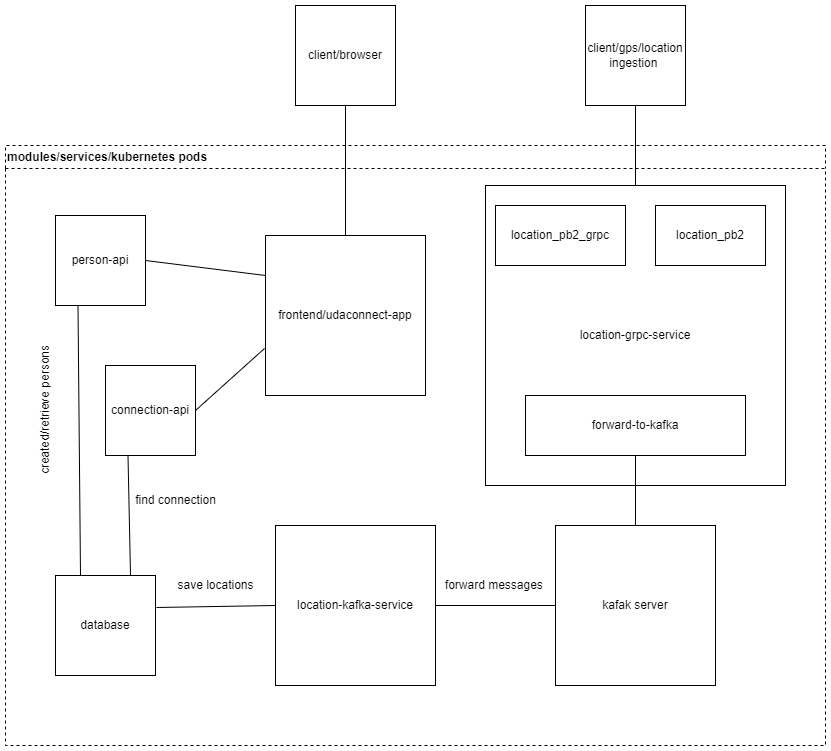

The diagram above was exported from draw.io. Its source (the exported page's mxGraphModel, read from the mxfile embedded in the PNG):
<mxGraphModel dx="1360" dy="834" grid="1" gridSize="10" guides="1" tooltips="1" connect="1" arrows="1" fold="1" page="1" pageScale="1" pageWidth="850" pageHeight="1100" math="0" shadow="0">
  <root>
    <mxCell id="0" />
    <mxCell id="1" parent="0" />
    <mxCell id="VCNAS2HZePS8hOF-J94Z-3" value="modules/services/kubernetes pods" style="swimlane;whiteSpace=wrap;html=1;dashed=1;align=left;" vertex="1" parent="1">
      <mxGeometry x="30" y="260" width="820" height="600" as="geometry" />
    </mxCell>
    <mxCell id="VCNAS2HZePS8hOF-J94Z-5" value="connection-api" style="whiteSpace=wrap;html=1;aspect=fixed;" vertex="1" parent="VCNAS2HZePS8hOF-J94Z-3">
      <mxGeometry x="100" y="220" width="90" height="90" as="geometry" />
    </mxCell>
    <mxCell id="VCNAS2HZePS8hOF-J94Z-9" value="person-api" style="whiteSpace=wrap;html=1;aspect=fixed;" vertex="1" parent="VCNAS2HZePS8hOF-J94Z-3">
      <mxGeometry x="50" y="70" width="90" height="90" as="geometry" />
    </mxCell>
    <mxCell id="VCNAS2HZePS8hOF-J94Z-8" value="location-kafka-service" style="whiteSpace=wrap;html=1;aspect=fixed;" vertex="1" parent="VCNAS2HZePS8hOF-J94Z-3">
      <mxGeometry x="270" y="380" width="160" height="160" as="geometry" />
    </mxCell>
    <mxCell id="VCNAS2HZePS8hOF-J94Z-7" value="location-grpc-service" style="whiteSpace=wrap;html=1;aspect=fixed;" vertex="1" parent="VCNAS2HZePS8hOF-J94Z-3">
      <mxGeometry x="480" y="40" width="300" height="300" as="geometry" />
    </mxCell>
    <mxCell id="VCNAS2HZePS8hOF-J94Z-6" value="frontend/udaconnect-app" style="whiteSpace=wrap;html=1;aspect=fixed;" vertex="1" parent="VCNAS2HZePS8hOF-J94Z-3">
      <mxGeometry x="260" y="90" width="160" height="160" as="geometry" />
    </mxCell>
    <mxCell id="VCNAS2HZePS8hOF-J94Z-13" value="location_pb2_grpc" style="rounded=0;whiteSpace=wrap;html=1;" vertex="1" parent="VCNAS2HZePS8hOF-J94Z-3">
      <mxGeometry x="490" y="60" width="130" height="60" as="geometry" />
    </mxCell>
    <mxCell id="VCNAS2HZePS8hOF-J94Z-14" value="location_pb2" style="rounded=0;whiteSpace=wrap;html=1;" vertex="1" parent="VCNAS2HZePS8hOF-J94Z-3">
      <mxGeometry x="650" y="60" width="110" height="60" as="geometry" />
    </mxCell>
    <mxCell id="VCNAS2HZePS8hOF-J94Z-15" value="forward-to-kafka" style="rounded=0;whiteSpace=wrap;html=1;" vertex="1" parent="VCNAS2HZePS8hOF-J94Z-3">
      <mxGeometry x="520" y="250" width="220" height="60" as="geometry" />
    </mxCell>
    <mxCell id="VCNAS2HZePS8hOF-J94Z-16" value="" style="endArrow=none;html=1;rounded=0;entryX=0.5;entryY=0;entryDx=0;entryDy=0;" edge="1" parent="VCNAS2HZePS8hOF-J94Z-3" source="VCNAS2HZePS8hOF-J94Z-15" target="VCNAS2HZePS8hOF-J94Z-18">
      <mxGeometry width="50" height="50" relative="1" as="geometry">
        <mxPoint x="310" y="240" as="sourcePoint" />
        <mxPoint x="360" y="190" as="targetPoint" />
        <Array as="points" />
      </mxGeometry>
    </mxCell>
    <mxCell id="VCNAS2HZePS8hOF-J94Z-18" value="kafak server" style="whiteSpace=wrap;html=1;aspect=fixed;" vertex="1" parent="VCNAS2HZePS8hOF-J94Z-3">
      <mxGeometry x="550" y="380" width="160" height="160" as="geometry" />
    </mxCell>
    <mxCell id="VCNAS2HZePS8hOF-J94Z-21" value="" style="endArrow=none;html=1;rounded=0;entryX=0;entryY=0.25;entryDx=0;entryDy=0;exitX=1;exitY=0.5;exitDx=0;exitDy=0;" edge="1" parent="VCNAS2HZePS8hOF-J94Z-3" source="VCNAS2HZePS8hOF-J94Z-9" target="VCNAS2HZePS8hOF-J94Z-6">
      <mxGeometry width="50" height="50" relative="1" as="geometry">
        <mxPoint x="650" y="-10" as="sourcePoint" />
        <mxPoint x="650" y="60" as="targetPoint" />
        <Array as="points" />
      </mxGeometry>
    </mxCell>
    <mxCell id="VCNAS2HZePS8hOF-J94Z-22" value="" style="endArrow=none;html=1;rounded=0;entryX=-0.006;entryY=0.706;entryDx=0;entryDy=0;exitX=1;exitY=0.5;exitDx=0;exitDy=0;entryPerimeter=0;" edge="1" parent="VCNAS2HZePS8hOF-J94Z-3" source="VCNAS2HZePS8hOF-J94Z-5" target="VCNAS2HZePS8hOF-J94Z-6">
      <mxGeometry width="50" height="50" relative="1" as="geometry">
        <mxPoint x="150" y="125" as="sourcePoint" />
        <mxPoint x="270" y="140" as="targetPoint" />
        <Array as="points" />
      </mxGeometry>
    </mxCell>
    <mxCell id="VCNAS2HZePS8hOF-J94Z-4" value="database" style="whiteSpace=wrap;html=1;aspect=fixed;" vertex="1" parent="VCNAS2HZePS8hOF-J94Z-3">
      <mxGeometry x="50" y="430" width="100" height="100" as="geometry" />
    </mxCell>
    <mxCell id="VCNAS2HZePS8hOF-J94Z-25" value="" style="endArrow=none;html=1;rounded=0;entryX=0.25;entryY=0;entryDx=0;entryDy=0;exitX=0.25;exitY=1;exitDx=0;exitDy=0;" edge="1" parent="VCNAS2HZePS8hOF-J94Z-3" source="VCNAS2HZePS8hOF-J94Z-9" target="VCNAS2HZePS8hOF-J94Z-4">
      <mxGeometry width="50" height="50" relative="1" as="geometry">
        <mxPoint x="150" y="125" as="sourcePoint" />
        <mxPoint x="270" y="140" as="targetPoint" />
        <Array as="points" />
      </mxGeometry>
    </mxCell>
    <mxCell id="VCNAS2HZePS8hOF-J94Z-26" value="" style="endArrow=none;html=1;rounded=0;entryX=0.75;entryY=0;entryDx=0;entryDy=0;exitX=0.25;exitY=1;exitDx=0;exitDy=0;" edge="1" parent="VCNAS2HZePS8hOF-J94Z-3" source="VCNAS2HZePS8hOF-J94Z-5" target="VCNAS2HZePS8hOF-J94Z-4">
      <mxGeometry width="50" height="50" relative="1" as="geometry">
        <mxPoint x="82.5" y="170" as="sourcePoint" />
        <mxPoint x="85" y="440" as="targetPoint" />
        <Array as="points" />
      </mxGeometry>
    </mxCell>
    <mxCell id="VCNAS2HZePS8hOF-J94Z-27" value="" style="endArrow=none;html=1;rounded=0;entryX=1.01;entryY=0.32;entryDx=0;entryDy=0;exitX=0;exitY=0.5;exitDx=0;exitDy=0;entryPerimeter=0;" edge="1" parent="VCNAS2HZePS8hOF-J94Z-3" source="VCNAS2HZePS8hOF-J94Z-8" target="VCNAS2HZePS8hOF-J94Z-4">
      <mxGeometry width="50" height="50" relative="1" as="geometry">
        <mxPoint x="132.5" y="320" as="sourcePoint" />
        <mxPoint x="135" y="440" as="targetPoint" />
        <Array as="points" />
      </mxGeometry>
    </mxCell>
    <mxCell id="VCNAS2HZePS8hOF-J94Z-28" value="" style="endArrow=none;html=1;rounded=0;entryX=1;entryY=0.5;entryDx=0;entryDy=0;" edge="1" parent="VCNAS2HZePS8hOF-J94Z-3" source="VCNAS2HZePS8hOF-J94Z-18" target="VCNAS2HZePS8hOF-J94Z-8">
      <mxGeometry width="50" height="50" relative="1" as="geometry">
        <mxPoint x="280" y="470" as="sourcePoint" />
        <mxPoint x="161" y="472" as="targetPoint" />
        <Array as="points" />
      </mxGeometry>
    </mxCell>
    <mxCell id="VCNAS2HZePS8hOF-J94Z-29" value="forward messages&amp;nbsp;" style="text;html=1;align=center;verticalAlign=middle;resizable=0;points=[];autosize=1;strokeColor=none;fillColor=none;" vertex="1" parent="VCNAS2HZePS8hOF-J94Z-3">
      <mxGeometry x="430" y="425" width="120" height="30" as="geometry" />
    </mxCell>
    <mxCell id="VCNAS2HZePS8hOF-J94Z-30" value="save locations" style="text;html=1;align=center;verticalAlign=middle;resizable=0;points=[];autosize=1;strokeColor=none;fillColor=none;" vertex="1" parent="VCNAS2HZePS8hOF-J94Z-3">
      <mxGeometry x="160" y="425" width="100" height="30" as="geometry" />
    </mxCell>
    <mxCell id="VCNAS2HZePS8hOF-J94Z-31" value="find connection" style="text;html=1;align=center;verticalAlign=middle;resizable=0;points=[];autosize=1;strokeColor=none;fillColor=none;" vertex="1" parent="VCNAS2HZePS8hOF-J94Z-3">
      <mxGeometry x="120" y="340" width="100" height="30" as="geometry" />
    </mxCell>
    <mxCell id="VCNAS2HZePS8hOF-J94Z-32" value="created/retrieve persons&lt;br&gt;" style="text;html=1;align=center;verticalAlign=middle;resizable=0;points=[];autosize=1;strokeColor=none;fillColor=none;rotation=-90;" vertex="1" parent="VCNAS2HZePS8hOF-J94Z-3">
      <mxGeometry x="-35" y="250" width="150" height="30" as="geometry" />
    </mxCell>
    <mxCell id="VCNAS2HZePS8hOF-J94Z-10" value="client/browser&lt;span style=&quot;color: rgba(0, 0, 0, 0); font-family: monospace; font-size: 0px; text-align: start;&quot;&gt;%3CmxGraphModel%3E%3Croot%3E%3CmxCell%20id%3D%220%22%2F%3E%3CmxCell%20id%3D%221%22%20parent%3D%220%22%2F%3E%3CmxCell%20id%3D%222%22%20value%3D%22db%22%20style%3D%22whiteSpace%3Dwrap%3Bhtml%3D1%3Baspect%3Dfixed%3B%22%20vertex%3D%221%22%20parent%3D%221%22%3E%3CmxGeometry%20x%3D%22650%22%20y%3D%22200%22%20width%3D%2280%22%20height%3D%2280%22%20as%3D%22geometry%22%2F%3E%3C%2FmxCell%3E%3C%2Froot%3E%3C%2FmxGraphModel%3E&lt;/span&gt;" style="whiteSpace=wrap;html=1;aspect=fixed;" vertex="1" parent="1">
      <mxGeometry x="320" y="120" width="100" height="100" as="geometry" />
    </mxCell>
    <mxCell id="VCNAS2HZePS8hOF-J94Z-11" value="client/gps/location ingestion&amp;nbsp;" style="whiteSpace=wrap;html=1;aspect=fixed;" vertex="1" parent="1">
      <mxGeometry x="610" y="120" width="100" height="100" as="geometry" />
    </mxCell>
    <mxCell id="VCNAS2HZePS8hOF-J94Z-19" value="" style="endArrow=none;html=1;rounded=0;entryX=0.5;entryY=0;entryDx=0;entryDy=0;exitX=0.5;exitY=1;exitDx=0;exitDy=0;" edge="1" parent="1" source="VCNAS2HZePS8hOF-J94Z-11" target="VCNAS2HZePS8hOF-J94Z-7">
      <mxGeometry width="50" height="50" relative="1" as="geometry">
        <mxPoint x="681" y="580" as="sourcePoint" />
        <mxPoint x="690" y="650" as="targetPoint" />
        <Array as="points" />
      </mxGeometry>
    </mxCell>
    <mxCell id="VCNAS2HZePS8hOF-J94Z-20" value="" style="endArrow=none;html=1;rounded=0;entryX=0.5;entryY=0;entryDx=0;entryDy=0;exitX=0.5;exitY=1;exitDx=0;exitDy=0;" edge="1" parent="1" source="VCNAS2HZePS8hOF-J94Z-10" target="VCNAS2HZePS8hOF-J94Z-6">
      <mxGeometry width="50" height="50" relative="1" as="geometry">
        <mxPoint x="670" y="240" as="sourcePoint" />
        <mxPoint x="670" y="310" as="targetPoint" />
        <Array as="points" />
      </mxGeometry>
    </mxCell>
  </root>
</mxGraphModel>